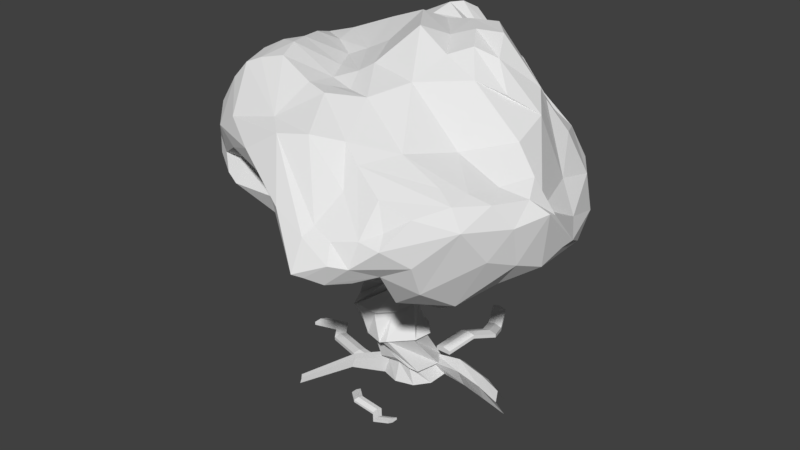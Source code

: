 # Source: Tree3.blend  (saved by Blender 2.78.0; exported with 4.5.12 LTS)
import bpy
from mathutils import Matrix  # noqa: F401  (used for matrix-valued properties, if any)

bpy.ops.wm.read_factory_settings(use_empty=True)
scene = bpy.context.scene
scene.name = 'Scene'

# ---- collections
col_collection_1 = bpy.data.collections.new('Collection 1'); scene.collection.children.link(col_collection_1)

# ---- materials (node trees are filled in below, after node groups)
mat_pien_3 = bpy.data.materials.new('Pien 3')
mat_pien_3.alpha_threshold = 0.0
mat_pien_3.use_transparent_shadow = False
mat_pien_3.roughness = 0.5
mat_korona_3 = bpy.data.materials.new('Korona 3')
mat_korona_3.alpha_threshold = 0.0
mat_korona_3.use_transparent_shadow = False
mat_korona_3.roughness = 0.5

# ---- material node trees

# ---- world
world_world = bpy.data.worlds.new('World'); scene.world = world_world
world_world.color = (0.05088, 0.05088, 0.05088)
world_world.use_sun_shadow = False
world_world.sun_shadow_jitter_overblur = 0.0
world_world.cycles.sampling_method = 'MANUAL'

# ---- meshes
me_circle = bpy.data.meshes.new('Circle')
me_circle.from_pydata([(0.4601, 9.448, 1.618), (-1.741, 10.71, 6.271), (-5.773, 7.311, 1.756), (-3.556, 9.428, -5.114), (5.685, 8.124, -2.003), (-0.961, 9.205, 5.855), (1.419, 9.377, 2.257), (0.6117, 9.12, 7.857), (6.23, 7.5, 0.5471), (5.464, 7.338, 4.589), (1.402, 9.863, -0.04538), (4.612, 8.163, -1.315), (-4.665, 8.258, 2.096), (-1.094, 8.893, 2.016), (-4.678, 9.675, 4.632), (-2.53, 9.338, -3.924), (-1.914, 9.81, -1.888), (-6.075, 8.196, -1.327), (2.679, 9.42, -3.685), (7.615, 10.54, 1.932), (1.787, 10.28, 8.238), (0.4272, 10.89, 8.044), (-6.287, 10.62, 3.858), (-4.65, 9.409, -5.694), (-6.868, 8.396, -0.5621), (-7.115, 8.622, -1.861), (-0.4244, 10.49, -5.707), (0.7004, 12.29, -5.493), (3.749, 11.64, 6.608), (-1.24, 13.21, 6.324), (-6.027, 11.16, 3.892), (-6.755, 10.81, 0.7859), (-3.403, 12.68, -4.646), (-0.5923, 14.79, -4.593), (5.518, 11.78, -2.067), (0.1199, 14.47, 2.58), (-2.034, 14.08, 1.572), (-3.51, 14.69, 2.432), (-3.738, 13.45, -1.615), (-5.408, 11.37, -3.198), (0.6527, 14.86, -2.433), (2.039, 14.05, -3.272), (2.355, 15.45, -0.4348), (-1.572, 14.95, -1.803), (-1.163, 15.14, -3.488), (-4.555, 14.08, -0.05654), (-6.266, 12.95, -1.712), (-1.011, 13.94, 3.544), (-2.735, 14.59, 4.314), (-0.1807, 13.93, 4.896), (-1.798, 11.61, -5.521), (-4.052, 11.0, -6.04), (-7.31, 10.02, -0.9418), (-6.704, 10.13, 2.398), (-0.5016, 12.99, 6.963), (5.009, 11.25, 6.457), (6.476, 11.36, 4.091), (3.117, 10.9, -4.589), (3.732, 9.897, -2.055), (0.02023, 9.328, -3.391), (-2.657, 9.827, -1.01), (-4.9, 9.073, -1.473), (-3.0, 8.561, 5.054), (-1.316, 7.303, 4.372), (-2.489, 9.348, 5.355), (3.949, 6.638, 4.233), (1.224, 8.827, 6.917), (1.705, 9.22, 4.578), (2.992, 9.062, 6.227), (0.2507, 9.15, 2.494), (-5.396, 8.495, 2.762), (5.108, 8.36, 6.117), (-5.972, 7.56, 2.238), (-5.708, 9.752, -3.726), (1.855, 12.86, -4.602), (-4.499, 13.6, 5.13), (6.762, 11.75, 2.035), (2.373, 11.62, 6.793), (-4.903, 13.59, 4.275), (2.383, 13.55, -3.59), (0.103, 8.896, 5.734), (0.2951, 8.195, 4.57), (3.308, 8.746, 7.481), (6.05, 7.638, 1.77), (-5.166, 7.529, 1.97), (-2.104, 8.744, 2.29), (-3.787, 9.815, 6.067), (-1.947, 9.448, -3.032), (-5.801, 7.447, 0.492), (1.005, 9.151, -4.134), (3.891, 9.613, -3.177), (6.583, 9.368, 4.39), (7.527, 8.966, 0.484), (4.445, 10.28, 7.421), (3.639, 10.43, 7.503), (-6.158, 10.09, 3.759), (-4.124, 12.16, 6.327), (-6.19, 7.568, 0.9401), (-6.816, 8.92, -2.865), (5.467, 10.27, -3.547), (5.683, 8.845, -3.183), (-2.824, 10.35, -5.719), (-2.661, 10.86, -5.993), (6.072, 11.55, 3.126), (5.722, 11.5, 5.286), (-6.605, 9.792, -0.6744), (-1.871, 14.47, -4.312), (3.764, 11.77, -3.755), (-0.6158, 14.75, 0.9153), (1.095, 13.83, 4.101), (1.683, 12.91, 5.878), (5.783, 12.61, 1.594), (3.748, 14.33, 1.48), (2.37, 14.93, 1.285), (-4.008, 14.61, 3.009), (-1.434, 14.34, 1.185), (-3.041, 14.27, -0.9579), (-4.841, 11.98, -2.822), (0.1732, 15.19, -1.574), (1.347, 14.5, -2.82), (-0.2961, 15.61, -0.6942), (1.473, 15.45, -1.393), (3.031, 15.18, 0.5964), (3.416, 14.11, -2.033), (5.613, 13.08, 0.01571), (4.93, 13.68, -0.9154), (1.62, 15.23, 0.1216), (4.68, 13.8, 0.8034), (3.899, 14.84, 0.2597), (3.497, 15.5, -0.5477), (2.613, 15.53, -1.502), (6.008, 10.38, -1.089), (4.95, 13.13, -1.303), (-1.709, 15.09, -0.558), (-2.533, 14.63, -2.064), (-0.4309, 14.71, -2.204), (0.418, 14.14, -3.603), (-2.299, 14.6, -3.04), (-0.9083, 15.06, -1.37), (-1.939, 14.89, -1.12), (-0.1913, 14.75, -3.054), (-1.318, 14.85, -2.619), (-3.39, 13.64, -2.74), (0.6614, 13.89, -4.339), (-0.8988, 15.12, -4.035), (-2.17, 14.65, -3.743), (-3.308, 13.32, -3.866), (-4.61, 11.63, -4.369), (-4.05, 14.48, 1.151), (-4.093, 13.6, -0.9015), (-4.44, 14.34, 3.624), (-5.582, 13.36, 1.354), (-3.405, 14.42, -0.2307), (-3.3, 14.2, 0.7148), (-4.971, 13.14, -1.783), (-4.543, 14.16, 2.001), (-6.673, 9.785, -2.36), (-6.52, 12.18, -0.6082), (-6.146, 12.64, 1.488), (-5.09, 13.23, 3.484), (-0.3, 14.19, 2.967), (0.07008, 13.81, 3.836), (-3.566, 14.42, 4.633), (-1.088, 14.07, 4.699), (-1.485, 14.05, 2.611), (-3.16, 14.77, 3.318), (-0.5849, 13.91, 4.217), (-4.071, 14.2, 4.886), (0.6754, 13.14, 6.6), (0.9621, 15.66, 1.041), (2.485, 12.37, 6.195), (2.044, 14.25, 2.827), (3.309, 12.56, 4.869), (4.324, 12.34, 3.128), (4.992, 11.85, 4.991), (6.867, 10.39, 1.586), (6.95, 9.37, -0.4296), (6.45, 8.68, -2.529), (6.055, 10.01, -2.74), (4.821, 11.38, -3.47), (0.07368, 12.92, -5.195), (-2.396, 12.37, -5.005), (-4.412, 11.3, -5.504), (-1.289, 13.9, -4.867), (-3.308, 11.57, -5.831), (-4.498, 9.808, -5.881), (-5.135, 9.853, -5.436), (-5.433, 10.09, -4.447), (-6.909, 10.01, 0.005816), (-6.367, 11.28, 2.906), (-7.017, 9.836, -1.51), (-6.907, 8.109, 0.295), (-7.024, 8.495, 1.173), (-6.394, 8.0, 1.475), (-6.291, 8.22, 2.637), (-3.142, 12.81, 6.55), (-1.8, 12.16, 7.243), (-0.6362, 11.31, 7.385), (1.95, 10.59, 7.8), (4.259, 10.73, 6.978), (6.225, 10.75, 5.424), (5.757, 11.65, 4.404), (7.059, 10.47, 3.582), (7.094, 11.28, 2.79), (2.798, 12.14, -4.356), (0.9602, 10.67, -5.357), (-0.2995, 9.929, -5.32), (2.316, 9.887, -4.494), (4.713, 10.29, -3.59), (0.0315, 9.956, -5.464), (4.887, 9.409, -2.785), (3.716, 9.919, -3.611), (-0.4911, 9.338, -4.4), (-5.712, 9.165, -4.372), (-6.506, 8.355, -2.023), (-5.819, 8.878, -3.698), (-6.196, 8.973, -3.988), (-5.212, 9.237, -4.735), (-6.574, 8.35, -2.764), (-4.521, 9.041, -4.781), (-4.63, 8.9, -4.236), (-5.081, 8.599, -3.401), (-5.812, 8.488, -3.084), (-6.395, 8.121, -0.7436), (-4.985, 12.61, 5.346), (-3.155, 11.62, 6.599), (-5.891, 9.854, 3.786), (-5.497, 11.0, 5.148), (-5.259, 10.45, 5.367), (-4.605, 10.74, 5.703), (-4.3, 10.05, 5.497), (-4.204, 10.14, 6.021), (-3.461, 10.78, 5.682), (2.737, 10.28, 7.879), (3.495, 9.484, 7.857), (5.141, 9.567, 6.619), (2.95, 9.609, 8.302), (1.806, 9.135, 8.844), (2.139, 9.015, 8.601), (2.641, 8.723, 8.139), (4.074, 9.035, 6.947), (7.242, 8.433, 2.002), (7.658, 10.74, 2.353), (6.969, 8.891, 3.187), (7.386, 8.813, 0.9536), (6.045, 7.708, 2.883), (6.844, 8.089, -1.049), (3.245, 9.753, -2.841), (0.5709, 9.515, -2.614), (4.33, 9.64, -2.427), (0.9401, 9.773, -1.914), (2.294, 9.777, -1.994), (1.892, 9.354, -2.762), (1.368, 9.122, -3.575), (-0.6025, 9.902, -0.7929), (-0.2498, 9.79, -2.168), (-1.66, 9.311, -4.638), (-5.477, 8.628, -1.41), (-1.646, 9.927, -0.9634), (-3.819, 9.468, -1.156), (-3.746, 9.349, -3.257), (-3.118, 9.611, -2.14), (-4.24, 9.377, -2.41), (-5.477, 8.667, -2.465), (-0.9286, 9.237, 1.167), (-3.057, 8.684, 2.478), (-3.962, 8.672, 0.8166), (-5.204, 7.594, 0.8382), (-4.775, 9.276, 3.243), (-3.049, 8.793, 3.816), (-1.17, 8.145, 3.16), (-3.882, 8.886, 3.767), (-3.791, 9.446, 5.083), (-2.189, 8.322, 3.352), (-2.247, 7.672, 4.457), (-0.4306, 8.701, 2.786), (-0.271, 7.75, 3.961), (-1.639, 8.913, 5.359), (3.112, 9.304, -0.6878), (4.544, 7.428, 1.583), (4.705, 6.872, 4.41), (5.012, 7.065, 3.508), (4.285, 6.981, 2.854), (2.723, 8.554, 1.972), (2.546, 7.666, 5.068), (2.139, 8.637, 3.304), (-0.1205, 9.437, 6.904), (1.898, 8.856, 7.533), (0.8037, 8.875, 6.369), (1.703, 9.173, 4.211), (2.287, 9.227, 5.403), (0.9414, 9.047, 7.425), (1.035, 8.95, 5.152), (1.526, 8.779, 5.711), (2.042, 8.914, 6.49), (2.779, 8.855, 7.116), (1.036, 8.961, 3.094), (3.951, 7.541, 5.977), (1.014e-08, -5.859e-08, -1.34), (-0.7879, -4.74e-08, -1.084), (-1.265, 0.07767, -0.3243), (-1.271, 0.02932, 0.4481), (-0.7879, 4.74e-08, 1.084), (0.003011, 0.01203, 1.339), (0.7872, 0.0002593, 1.087), (1.26, 0.006184, 0.4783), (1.275, -1.811e-08, -0.4142), (0.7879, -4.74e-08, -1.084), (-0.09447, 6.265, -1.092), (-0.6264, 6.85, -0.786), (-0.9379, 7.126, -0.03476), (-0.7665, 6.354, 0.9413), (-0.5148, 6.736, 1.143), (0.1572, 6.991, 1.325), (0.9855, 6.675, 1.224), (0.8225, 6.424, 0.5492), (0.7231, 6.578, -0.2099), (0.4599, 6.571, -0.8315), (-0.7536, 2.488, 1.954), (-0.455, 3.492, 2.11), (0.3343, 5.253, 0.863), (0.2655, 5.389, 0.4769), (0.02769, 3.448, 1.516), (-0.1283, 2.346, 2.092), (-0.6414, 2.385, 0.3375), (-1.797, 3.511, 1.402), (-0.833, 5.096, 2.247), (0.1516, 5.2, 1.876), (-1.413, 3.471, 2.129), (-1.143, 2.461, 0.9019), (1.086, 2.472, 0.6178), (-0.2496, 3.619, -0.05669), (-1.325, 5.046, 0.7587), (-1.734, 4.939, 1.42), (-0.9521, 3.902, 0.1087), (0.5817, 2.647, 0.1684), (-0.07352, 5.627, 0.4262), (0.5585, 3.958, 0.8072), (0.1561, 2.444, 2.068), (0.3561, 4.918, 1.524), (-0.9774, 3.788, 2.426), (-1.061, 2.266, 1.524), (-1.468, 4.826, 2.071), (-1.53, 3.464, 0.4665), (-0.2466, 2.842, 0.07588), (-0.8055, 5.433, 0.473), (0.327, 3.437, 0.2016), (0.9082, 2.467, 1.322), (-0.1928, 8.951, -0.7528), (-0.4605, 8.996, -0.6416), (-0.7234, 8.975, -0.1222), (-0.5247, 8.856, 0.3171), (-0.2796, 8.945, 0.4569), (-0.005791, 9.01, 0.4664), (0.2968, 8.908, 0.335), (0.478, 8.819, 0.05551), (0.5113, 8.911, -0.2151), (0.2475, 8.997, -0.6428), (0.8521, 0.7304, 0.9522), (-0.5759, 0.7482, 1.032), (-0.5785, 0.758, -0.5126), (0.9287, 0.6967, 0.002229), (0.07007, 0.906, 1.15), (-0.9128, 0.9961, 0.2733), (0.5878, 0.6874, -0.5943), (0.5881, 0.7901, 1.119), (-0.9455, 0.7783, 0.6554), (0.0, 0.6874, -0.7853), (-0.8615, 2.413, 2.05), (-0.1221, 2.316, 2.193), (-0.6997, 2.289, 0.1644), (-1.34, 2.465, 0.8225), (1.22, 2.513, 0.5292), (0.7053, 2.621, -0.01072), (0.2081, 2.458, 2.168), (-1.2, 2.126, 1.545), (-0.2175, 2.796, -0.1359), (1.077, 2.486, 1.31), (-0.359, 3.609, 2.138), (0.2486, 3.624, 1.458), (-1.918, 3.629, 1.325), (-1.515, 3.621, 2.17), (-0.1346, 3.565, -0.3943), (-0.9413, 4.056, -0.1419), (0.7872, 3.994, 0.6433), (-0.9959, 3.98, 2.507), (-1.62, 3.5, 0.2084), (0.4948, 3.341, -0.06764), (0.4708, 5.288, 0.7266), (-0.9396, 5.056, 2.328), (-1.415, 5.118, 0.5334), (0.4397, 5.362, 0.3014), (0.1864, 5.199, 1.921), (-1.87, 5.1, 1.334), (0.0183, 5.76, 0.1599), (0.4098, 4.895, 1.509), (-1.616, 4.874, 2.063), (-0.8337, 5.572, 0.2151), (0.773, 1.002, 1.352), (-1.23, 0.8722, 0.7602), (0.01205, 0.5823, -1.032), (1.113, 0.8841, 1.201), (-0.7473, 0.9905, 1.334), (-0.7408, 0.6776, -0.7195), (1.22, 0.7226, -0.05026), (0.1136, 1.265, 1.423), (-1.174, 1.08, 0.2907), (0.7727, 0.6184, -0.7881), (-0.9165, 6.467, 0.9809), (-0.6341, 6.789, 1.257), (-0.09799, 6.414, -1.187), (-0.7099, 7.033, -0.8515), (0.9895, 6.439, 0.6725), (0.8482, 6.634, -0.2102), (0.1212, 7.02, 1.456), (-1.083, 7.22, -0.07167), (0.5444, 6.75, -0.8898), (1.11, 6.708, 1.379), (-0.9407, 8.374, -0.1626), (0.4363, 8.654, -1.086), (0.657, 8.449, 0.7745), (-0.8472, 8.044, 0.5581), (-0.3799, 8.59, -1.133), (1.06, 8.269, 0.0003293), (-0.5664, 8.236, 0.9351), (-0.5307, 8.545, -0.6003), (1.037, 8.47, -0.3964), (-0.002818, 8.417, 1.06), (-4.02, 10.66, 0.06576), (-3.871, 10.68, -0.07997), (-3.862, 10.43, -0.0474), (-4.014, 10.48, 0.0933), (0.4419, 11.21, -2.25), (1.03, 11.21, -2.059), (0.4389, 10.64, -2.285), (1.055, 10.64, -2.085), (-0.9993, 10.38, 2.597), (-1.27, 10.39, 2.537), (-0.8683, 10.35, 2.534), (-0.7023, 10.33, 2.318), (-0.6137, 10.03, 2.269), (-1.339, 10.05, 2.534), (-0.9908, 10.1, 2.661), (-0.7245, 10.08, 2.536), (-0.7135, 8.045, 0.5338), (-0.2459, 8.209, -1.093), (0.9271, 8.073, 0.06097), (-0.4356, 8.213, 0.8422), (-0.7998, 8.571, -0.6801), (0.8421, 8.372, -0.3774), (0.08025, 8.328, 0.933), (-0.8085, 8.276, -0.04711), (0.3248, 8.488, -0.9359), (0.5825, 8.332, 0.6552), (-0.4129, 9.301, 1.75), (-0.2865, 9.313, 1.701), (0.09898, 8.929, 1.697), (-0.1007, 9.252, 1.646), (-0.555, 8.891, 1.975), (-0.2018, 8.948, 1.95), (-0.6452, 9.286, 1.698), (-0.8521, 8.794, 1.767), (-0.3957, 9.27, 1.779), (-0.08906, 9.184, 1.51), (-0.2703, 8.94, 1.932), (-0.6093, 9.254, 1.73), (-0.2315, 9.225, 1.704), (-0.004402, 8.925, 1.717), (-0.5763, 8.888, 1.949), (-0.8279, 8.803, 1.768), (-1.584, 9.242, -0.06769), (-1.498, 9.271, -0.4091), (-1.523, 9.129, -0.7696), (-1.892, 9.001, -0.5663), (-1.559, 9.275, 0.0274), (-1.456, 9.322, -0.3912), (-1.489, 9.155, -0.8335), (-1.937, 8.99, -0.5827), (0.5141, 9.842, -1.139), (1.044, 9.307, -1.049), (0.4373, 9.421, -1.55), (0.04992, 9.824, -1.351), (0.543, 9.917, -1.101), (0.4142, 9.373, -1.612), (1.187, 9.234, -0.9938), (-0.05529, 9.896, -1.37), (1.042, 9.076, -0.869), (-0.01837, 9.583, -1.195), (0.4243, 9.605, -0.9791), (0.437, 9.209, -1.422), (0.9788, 9.064, -0.8622), (0.02261, 9.515, -1.156), (0.4134, 9.534, -0.9637), (0.4399, 9.186, -1.363), (-0.2483, 9.037, 1.304), (0.1385, 8.907, 0.9739), (-0.1707, 8.607, 1.608), (-0.4845, 9.0, 1.249), (-0.02655, 8.968, 1.204), (0.2418, 8.61, 1.366), (-0.5726, 8.507, 1.572), (-0.8351, 8.382, 1.317), (-0.01079, 9.024, 1.201), (0.2963, 8.615, 1.374), (-0.591, 8.518, 1.576), (-0.8951, 8.383, 1.313), (-0.2621, 9.102, 1.314), (0.1783, 8.956, 0.9379), (-0.1664, 8.607, 1.627), (-0.5337, 9.061, 1.251), (-0.9466, 7.778, 0.3555), (0.05777, 7.778, -1.011), (0.8372, 7.778, 0.4497), (-0.6987, 7.778, 0.8149), (-0.4947, 7.778, -0.8342), (0.9632, 7.778, -0.08405), (-0.1261, 7.778, 1.189), (-0.8455, 7.778, -0.1338), (0.716, 7.778, -0.7706), (0.3349, 7.778, 0.9619), (-0.8487, 7.686, 0.3027), (0.106, 7.706, -0.8671), (0.7085, 7.673, 0.4487), (-0.6354, 7.705, 0.7195), (-0.3928, 7.721, -0.72), (0.844, 7.683, -0.02549), (-0.1315, 7.68, 1.079), (-0.7398, 7.66, -0.1052), (0.6637, 7.655, -0.6311), (0.258, 7.657, 0.8836), (-0.09236, 8.817, -0.1669), (2.776, 11.27, 3.278), (3.024, 11.83, 2.971), (3.368, 11.57, 2.377), (3.278, 11.27, 2.766), (0.8819, 8.029, 1.356), (1.129, 8.583, 1.049), (1.474, 8.325, 0.455), (1.384, 8.029, 0.8437), (0.769, 8.031, 1.581), (1.45, 8.031, 0.8869), (1.104, 8.782, 1.165), (1.571, 8.431, 0.3602), (1.802, 9.007, 2.019), (2.304, 9.007, 1.506), (2.049, 9.561, 1.712), (2.394, 9.302, 1.118), (1.733, 8.978, 2.175), (2.389, 8.978, 1.506), (2.056, 9.702, 1.774), (2.507, 9.364, 0.9975), (2.33, 9.857, 2.893), (2.909, 9.857, 2.303), (2.615, 10.5, 2.54), (3.012, 10.2, 1.855), (-3.407, 11.4, -3.24), (-2.853, 11.04, -3.653), (-2.549, 10.61, -3.571), (-3.102, 10.61, -3.394), (-1.496, 8.309, -2.261), (-2.05, 8.67, -1.849), (-1.193, 7.877, -2.179), (-1.745, 7.877, -2.003), (-1.531, 8.629, -1.364), (-1.226, 7.836, -1.518), (-0.9774, 8.267, -1.776), (-0.6738, 7.836, -1.694), (-0.9909, 8.303, -1.786), (-0.6524, 7.822, -1.694), (-1.608, 8.707, -1.326), (-1.268, 7.822, -1.498), (-1.996, 9.313, -2.773), (-1.692, 8.881, -2.692), (-2.55, 9.675, -2.361), (-2.245, 8.881, -2.515), (-1.999, 9.318, -2.889), (-1.605, 8.759, -2.782), (-2.717, 9.788, -2.354), (-2.322, 8.759, -2.554), (1.1, 10.48, 5.095), (1.348, 11.03, 4.788), (0.8456, 11.03, 5.066), (0.6392, 10.48, 5.321), (0.7258, 8.553, 1.764), (0.4782, 7.999, 2.071), (0.01715, 7.999, 2.298), (0.2235, 8.549, 2.042), (1.072, 9.295, 3.397), (0.57, 9.291, 3.675), (0.8247, 8.741, 3.704), (0.3636, 8.741, 3.93), (0.4803, 7.948, 2.092), (-0.05308, 7.948, 2.354), (0.7668, 8.589, 1.737), (0.1857, 8.585, 2.058), (1.143, 9.37, 3.368), (0.5476, 9.365, 3.698), (0.8495, 8.713, 3.732), (0.303, 8.713, 4.001), (4.048, 11.16, -1.143), (4.133, 10.86, -0.7045), (4.043, 10.57, -0.3158), (4.169, 10.57, -0.8495), (1.32, 8.505, -0.5801), (1.442, 7.911, -0.2868), (1.316, 7.911, 0.2469), (1.406, 8.206, -0.1418), (2.815, 9.591, -0.9962), (2.9, 9.292, -0.5578), (2.936, 8.997, -0.7028), (2.81, 8.997, -0.1691), (1.513, 7.834, -0.3333), (1.328, 7.834, 0.4496), (1.335, 8.706, -0.7636), (1.46, 8.267, -0.1206), (2.847, 9.686, -1.055), (2.955, 9.304, -0.4958), (3.001, 8.927, -0.6808), (2.84, 8.927, 0.0002125), (3.846, -0.6383, -1.241), (4.316, -0.7621, -0.5713), (4.159, -0.0003335, -0.1549), (3.827, 0.07734, -0.7514), (2.256, -0.2097, -0.5322), (2.165, 0.6368, -0.1705), (1.817, 0.8, -0.7612), (1.689, 0.3579, -1.288), (3.34, -0.3424, -0.4138), (3.02, 0.4952, -0.7382), (3.298, 0.435, -0.09963), (2.985, 0.03248, -1.241), (-3.376, -0.3727, 3.653), (-3.578, -0.3604, 3.387), (-3.287, -0.0598, 3.631), (-3.442, -0.04717, 3.473), (-1.966, 0.7311, 1.693), (-1.729, 0.7117, 1.934), (-1.865, 0.2327, 1.968), (-2.174, 0.2515, 1.56), (-3.759, -0.3949, -1.146), (-3.609, -0.4194, -1.386), (-3.543, -0.1806, -1.206), (-3.648, -0.1056, -0.9581), (-1.813, 0.2355, -1.157), (-1.657, 0.7987, -0.7321), (-2.167, 0.2932, -0.5922), (-1.906, 0.9756, -0.1482), (-0.05147, 0.1064, -6.383), (-0.04959, -0.02043, -2.043), (0.3081, 0.01976, -6.383), (0.31, -0.107, -2.043), (0.3081, -0.1534, -6.383), (0.31, -0.2802, -2.043), (-0.4111, -0.1534, -6.383), (-0.4092, -0.2802, -2.043), (-0.4111, 0.01976, -6.383), (-0.4092, -0.107, -2.043), (0.8764, 0.1732, -4.26), (1.236, 0.08659, -4.26), (1.236, -0.0866, -4.26), (0.5168, -0.0866, -4.26), (0.5168, 0.08659, -4.26), (0.4382, 0.4625, -3.193), (0.7978, 0.3759, -3.193), (0.7978, 0.2027, -3.193), (0.07862, 0.2027, -3.193), (0.07862, 0.3759, -3.193), (0.7978, -0.2603, -5.328), (0.7978, -0.4335, -5.328), (0.07862, -0.4335, -5.328), (0.07862, -0.2603, -5.328), (0.4382, -0.1737, -5.328), (1.641, 0.0612, 3.465), (-0.8775, -0.01463, 2.836), (1.588, 0.009409, 3.674), (-0.9297, -0.06642, 3.045), (1.588, -0.09417, 3.674), (-0.9297, -0.17, 3.045), (1.641, -0.146, 3.465), (-0.8775, -0.2218, 2.836), (1.693, -0.09417, 3.257), (-0.8252, -0.17, 2.627), (1.693, 0.009409, 3.257), (-0.8252, -0.06642, 2.627), (0.6443, -0.07335, 3.257), (0.592, -0.1251, 3.466), (0.592, -0.2287, 3.466), (0.6965, -0.2287, 3.049), (0.6965, -0.1251, 3.049), (-0.3039, 0.1396, 3.343), (-0.3561, 0.08776, 3.552), (-0.3561, -0.01581, 3.552), (-0.2516, -0.01581, 3.135), (-0.2516, 0.08776, 3.135), (0.9047, -0.1581, 3.805), (0.9047, -0.2617, 3.805), (1.009, -0.2617, 3.387), (1.009, -0.1581, 3.387), (0.9569, -0.1063, 3.596), (-5.9, -0.02723, -0.3033), (-2.184, 0.01793, 0.613), (-5.825, -0.1016, -0.6031), (-2.109, -0.05649, 0.3132), (-5.825, -0.2505, -0.6031), (-2.109, -0.2053, 0.3132), (-5.802, -0.1708, -0.2915), (-2.184, -0.2797, 0.613), (-5.975, -0.2505, -0.003531), (-2.259, -0.2053, 0.9128), (-5.975, -0.1016, -0.003531), (-2.259, -0.05649, 0.9128), (-4.371, -0.06645, 0.007294), (-4.296, -0.1409, -0.2925), (-4.296, -0.2897, -0.2925), (-4.446, -0.2897, 0.3071), (-4.446, -0.1409, 0.3071), (-2.692, 0.07241, 0.5953), (-2.617, -0.002012, 0.2956), (-2.617, -0.1508, 0.2956), (-2.768, -0.1508, 0.8951), (-2.768, -0.002012, 0.8951), (-4.629, 0.01744, -0.7873), (-4.629, -0.1314, -0.7873), (-4.779, -0.1314, -0.1877), (-4.779, 0.01744, -0.1877), (-4.704, 0.09185, -0.4875)], [], [(0, 69, 264), (0, 264, 254), (1, 7, 197), (2, 70, 72), (3, 219, 23), (4, 210, 100), (1, 197, 225), (2, 72, 97), (3, 23, 101), (4, 100, 246), (73, 156, 39), (74, 143, 79), (169, 120, 108), (112, 122, 113), (111, 124, 112), (169, 126, 120), (42, 121, 126), (112, 127, 122), (124, 125, 128), (42, 129, 121), (125, 123, 130), (175, 131, 124), (124, 131, 125), (131, 34, 132), (125, 132, 123), (34, 107, 41), (120, 133, 108), (40, 135, 118), (41, 136, 119), (120, 138, 133), (43, 134, 139), (40, 140, 135), (44, 137, 141), (41, 143, 136), (33, 106, 144), (44, 145, 137), (142, 146, 117), (38, 149, 116), (133, 152, 115), (45, 148, 153), (38, 154, 149), (46, 151, 45), (151, 150, 155), (156, 105, 46), (46, 157, 151), (151, 158, 150), (36, 160, 115), (37, 164, 36), (150, 162, 114), (36, 164, 160), (47, 161, 160), (37, 165, 164), (48, 163, 47), (47, 166, 161), (49, 110, 109), (150, 167, 162), (167, 29, 162), (35, 169, 108), (35, 171, 169), (28, 104, 170), (246, 177, 92), (19, 176, 175), (177, 178, 176), (27, 180, 74), (50, 181, 183), (51, 182, 184), (50, 184, 181), (182, 147, 32), (101, 185, 102), (23, 186, 185), (51, 186, 182), (182, 187, 147), (98, 156, 73), (98, 190, 156), (52, 188, 190), (53, 189, 31), (24, 193, 191), (22, 30, 53), (224, 75, 78), (224, 96, 75), (197, 21, 196), (21, 20, 54), (235, 200, 93), (55, 104, 28), (179, 204, 107), (179, 99, 204), (57, 205, 27), (208, 207, 57), (208, 211, 207), (18, 89, 207), (186, 213, 187), (23, 217, 186), (186, 217, 213), (217, 215, 213), (218, 214, 25), (23, 219, 217), (217, 221, 215), (221, 263, 222), (17, 88, 223), (194, 226, 95), (30, 227, 224), (229, 232, 225), (232, 1, 225), (20, 233, 198), (20, 236, 233), (236, 234, 233), (21, 237, 20), (7, 238, 237), (237, 238, 236), (234, 240, 235), (240, 71, 235), (242, 92, 19), (202, 243, 242), (9, 245, 243), (8, 4, 246), (58, 247, 249), (250, 248, 251), (58, 252, 247), (250, 255, 248), (16, 87, 255), (15, 3, 256), (15, 219, 3), (254, 258, 255), (15, 260, 219), (60, 259, 261), (61, 257, 263), (254, 264, 258), (13, 85, 60), (60, 265, 259), (61, 267, 257), (12, 84, 267), (12, 268, 84), (265, 269, 266), (13, 270, 85), (12, 271, 268), (62, 86, 272), (265, 273, 269), (13, 275, 270), (5, 1, 64), (245, 279, 83), (9, 280, 245), (279, 278, 11), (245, 281, 279), (6, 0, 10), (5, 286, 1), (276, 289, 81), (66, 287, 291), (80, 292, 288), (67, 290, 293), (66, 294, 287), (276, 296, 289), (6, 285, 289), (284, 297, 68), (297, 71, 240), (68, 297, 240), (290, 67, 68), (67, 284, 68), (289, 285, 67), (285, 284, 67), (296, 6, 289), (295, 82, 239), (295, 68, 82), (68, 240, 82), (287, 295, 239), (287, 294, 295), (294, 68, 295), (293, 294, 66), (293, 290, 294), (290, 68, 294), (288, 293, 66), (288, 292, 293), (292, 67, 293), (291, 238, 7), (291, 287, 238), (287, 239, 238), (286, 291, 7), (286, 66, 291), (81, 292, 80), (81, 289, 292), (289, 67, 292), (80, 286, 5), (80, 288, 286), (288, 66, 286), (1, 286, 7), (283, 285, 10), (285, 6, 10), (65, 285, 283), (65, 284, 285), (65, 297, 284), (280, 9, 65), (9, 297, 65), (283, 10, 278), (278, 279, 283), (282, 65, 279), (65, 283, 279), (279, 281, 282), (281, 65, 282), (8, 279, 11), (245, 280, 281), (280, 65, 281), (83, 279, 8), (4, 8, 11), (64, 1, 232), (277, 5, 64), (80, 5, 277), (63, 277, 64), (63, 80, 277), (276, 81, 63), (81, 80, 63), (270, 276, 63), (270, 275, 276), (64, 232, 86), (62, 64, 86), (274, 63, 62), (63, 64, 62), (269, 274, 62), (269, 273, 274), (273, 63, 274), (272, 230, 14), (272, 86, 230), (268, 272, 14), (268, 271, 272), (271, 62, 272), (85, 273, 265), (85, 270, 273), (270, 63, 273), (266, 271, 12), (266, 269, 271), (269, 62, 271), (84, 70, 2), (84, 268, 70), (268, 14, 70), (267, 88, 17), (267, 84, 88), (84, 2, 88), (257, 267, 17), (266, 267, 61), (266, 12, 267), (259, 266, 61), (259, 265, 266), (60, 85, 265), (258, 264, 60), (264, 13, 60), (257, 17, 263), (260, 263, 221), (260, 262, 263), (262, 61, 263), (261, 262, 260), (261, 259, 262), (259, 61, 262), (87, 261, 260), (87, 16, 261), (16, 60, 261), (219, 260, 220), (260, 221, 220), (255, 258, 16), (258, 60, 16), (87, 260, 15), (59, 256, 212), (59, 15, 256), (255, 87, 59), (87, 15, 59), (248, 255, 59), (254, 255, 250), (10, 254, 250), (253, 89, 18), (253, 59, 89), (59, 212, 89), (247, 253, 18), (247, 252, 253), (252, 59, 253), (251, 252, 58), (251, 248, 252), (248, 59, 252), (278, 251, 58), (278, 250, 251), (249, 90, 210), (249, 247, 90), (247, 18, 90), (210, 11, 249), (11, 58, 249), (278, 10, 250), (278, 58, 11), (11, 210, 4), (244, 241, 246), (241, 8, 246), (245, 83, 241), (83, 8, 241), (241, 243, 245), (91, 9, 243), (244, 246, 92), (92, 242, 244), (242, 241, 244), (243, 241, 242), (203, 242, 19), (91, 243, 202), (202, 242, 203), (76, 203, 19), (239, 240, 234), (239, 82, 240), (236, 239, 234), (236, 238, 239), (197, 7, 237), (234, 235, 93), (20, 237, 236), (233, 234, 94), (234, 93, 94), (21, 197, 237), (198, 94, 77), (198, 233, 94), (231, 232, 229), (231, 86, 232), (228, 231, 229), (230, 231, 228), (230, 86, 231), (226, 230, 228), (226, 14, 230), (229, 225, 96), (227, 229, 96), (228, 229, 227), (22, 228, 227), (22, 95, 228), (227, 96, 224), (226, 228, 95), (30, 22, 227), (30, 224, 78), (223, 97, 24), (223, 88, 97), (88, 2, 97), (214, 223, 24), (214, 17, 223), (222, 214, 218), (222, 263, 214), (263, 17, 214), (215, 222, 218), (215, 221, 222), (220, 221, 217), (217, 219, 220), (25, 214, 24), (216, 218, 25), (213, 218, 216), (213, 215, 218), (216, 25, 98), (187, 216, 98), (213, 216, 187), (187, 98, 73), (212, 256, 101), (256, 3, 101), (206, 212, 101), (207, 206, 209), (207, 89, 206), (89, 212, 206), (211, 18, 207), (210, 211, 208), (210, 90, 211), (90, 18, 211), (100, 210, 208), (209, 102, 26), (209, 206, 102), (206, 101, 102), (205, 209, 26), (57, 207, 205), (207, 209, 205), (99, 208, 57), (27, 205, 26), (204, 99, 27), (99, 57, 27), (100, 208, 99), (107, 204, 74), (204, 27, 74), (203, 76, 103), (56, 203, 103), (202, 203, 56), (200, 202, 56), (91, 202, 200), (56, 103, 201), (104, 201, 174), (104, 56, 201), (200, 104, 55), (200, 56, 104), (93, 200, 55), (94, 199, 28), (199, 55, 28), (94, 93, 199), (93, 55, 199), (198, 77, 168), (54, 198, 168), (54, 20, 198), (196, 21, 54), (225, 197, 196), (54, 168, 29), (195, 54, 29), (196, 54, 195), (96, 196, 195), (195, 29, 167), (75, 195, 167), (75, 96, 195), (225, 196, 96), (30, 78, 159), (53, 30, 189), (192, 22, 53), (194, 95, 192), (95, 22, 192), (191, 194, 192), (191, 193, 194), (31, 189, 158), (189, 30, 158), (188, 53, 31), (192, 188, 52), (192, 53, 188), (25, 192, 52), (25, 191, 192), (190, 105, 156), (190, 188, 105), (188, 31, 105), (24, 191, 25), (98, 25, 190), (25, 52, 190), (187, 73, 147), (186, 187, 182), (185, 186, 51), (102, 185, 51), (32, 147, 146), (181, 184, 32), (184, 182, 32), (26, 184, 50), (26, 102, 184), (102, 51, 184), (183, 106, 33), (183, 181, 106), (181, 32, 106), (180, 183, 33), (180, 27, 183), (27, 50, 183), (26, 50, 27), (74, 180, 143), (180, 33, 143), (179, 107, 34), (178, 179, 34), (99, 179, 178), (177, 99, 178), (100, 99, 177), (246, 100, 177), (131, 178, 34), (176, 178, 131), (92, 177, 176), (175, 176, 131), (92, 176, 19), (19, 175, 76), (103, 76, 111), (173, 103, 111), (201, 103, 173), (172, 201, 173), (172, 174, 201), (170, 174, 172), (170, 104, 174), (173, 111, 112), (171, 173, 112), (171, 172, 173), (109, 172, 171), (169, 171, 113), (171, 112, 113), (110, 172, 109), (110, 170, 172), (109, 171, 35), (168, 77, 110), (110, 49, 168), (163, 29, 49), (29, 168, 49), (48, 29, 163), (162, 29, 48), (161, 166, 109), (166, 49, 109), (47, 163, 166), (163, 49, 166), (164, 165, 47), (165, 48, 47), (160, 109, 35), (160, 161, 109), (164, 47, 160), (114, 165, 37), (114, 162, 165), (162, 48, 165), (115, 160, 108), (160, 35, 108), (159, 78, 150), (150, 158, 159), (158, 30, 159), (151, 157, 158), (157, 31, 158), (46, 105, 157), (105, 31, 157), (39, 156, 46), (155, 114, 37), (155, 150, 114), (148, 155, 37), (148, 45, 155), (45, 151, 155), (149, 154, 45), (154, 46, 45), (153, 148, 36), (148, 37, 36), (115, 153, 36), (115, 152, 153), (152, 45, 153), (117, 154, 38), (117, 39, 154), (39, 46, 154), (116, 152, 133), (116, 149, 152), (149, 45, 152), (147, 73, 39), (117, 147, 39), (117, 146, 147), (137, 146, 142), (137, 145, 146), (145, 32, 146), (144, 145, 44), (144, 106, 145), (106, 32, 145), (136, 144, 44), (136, 143, 144), (143, 33, 144), (142, 117, 38), (134, 142, 38), (141, 134, 43), (141, 137, 134), (137, 142, 134), (135, 141, 43), (135, 140, 141), (140, 44, 141), (139, 116, 133), (139, 134, 116), (134, 38, 116), (133, 138, 139), (138, 43, 139), (119, 140, 40), (119, 136, 140), (136, 44, 140), (118, 138, 120), (118, 135, 138), (135, 43, 138), (108, 133, 115), (41, 107, 79), (107, 74, 79), (123, 132, 41), (132, 34, 41), (125, 131, 132), (111, 175, 124), (130, 119, 40), (130, 123, 119), (123, 41, 119), (121, 130, 40), (121, 129, 130), (129, 125, 130), (128, 129, 42), (128, 125, 129), (122, 128, 42), (122, 127, 128), (127, 124, 128), (126, 118, 120), (126, 121, 118), (121, 40, 118), (112, 124, 127), (113, 126, 169), (113, 122, 126), (122, 42, 126), (76, 175, 111), (79, 143, 41), (78, 167, 150), (78, 75, 167), (77, 170, 110), (77, 94, 170), (94, 28, 170), (101, 23, 185), (97, 193, 24), (97, 72, 193), (72, 194, 193), (235, 71, 200), (71, 91, 200), (72, 226, 194), (72, 70, 226), (70, 14, 226), (71, 9, 91), (0, 254, 10), (264, 275, 13), (264, 69, 275), (69, 276, 275), (71, 297, 9), (69, 296, 276), (69, 0, 296), (0, 6, 296), (391, 315, 314, 388), (392, 312, 311, 389), (393, 309, 308, 390), (394, 316, 315, 391), (395, 313, 312, 392), (396, 310, 309, 393), (397, 317, 316, 394), (388, 314, 313, 395), (389, 311, 310, 396), (390, 308, 317, 397), (400, 330, 347, 407), (372, 331, 346, 377), (382, 332, 345, 387), (399, 324, 344, 406), (370, 325, 343, 376), (380, 326, 342, 386), (398, 318, 341, 405), (368, 319, 340, 375), (378, 320, 339, 385), (407, 347, 338, 404), (377, 346, 337, 374), (387, 345, 336, 384), (406, 344, 335, 403), (376, 343, 334, 373), (386, 342, 333, 383), (405, 341, 329, 402), (375, 340, 328, 371), (385, 339, 327, 381), (404, 338, 323, 401), (374, 337, 322, 369), (384, 336, 321, 379), (403, 335, 330, 400), (373, 334, 331, 372), (383, 333, 332, 382), (402, 329, 324, 399), (371, 328, 325, 370), (381, 327, 326, 380), (401, 323, 318, 398), (369, 322, 319, 368), (379, 321, 320, 378), (421, 352, 351, 418), (422, 349, 348, 419), (423, 356, 355, 420), (459, 443, 442, 458), (475, 429, 428, 474), (426, 357, 356, 423), (457, 439, 440, 456), (418, 351, 350, 425), (484, 435, 433, 482), (454, 436, 438, 455), (305, 358, 365, 304), (636, 635, 634, 633), (299, 360, 367, 298), (306, 361, 358, 305), (303, 362, 359, 302), (644, 643, 640, 641), (629, 627, 620, 621), (304, 365, 362, 303), (301, 366, 363, 300), (298, 367, 364, 307), (323, 369, 368, 318), (329, 371, 370, 324), (335, 373, 372, 330), (338, 374, 369, 323), (341, 375, 371, 329), (344, 376, 373, 335), (347, 377, 374, 338), (318, 368, 375, 341), (324, 370, 376, 344), (330, 372, 377, 347), (322, 379, 378, 319), (328, 381, 380, 325), (334, 383, 382, 331), (337, 384, 379, 322), (340, 385, 381, 328), (343, 386, 383, 334), (346, 387, 384, 337), (319, 378, 385, 340), (325, 380, 386, 343), (331, 382, 387, 346), (332, 390, 397, 345), (326, 389, 396, 342), (320, 388, 395, 339), (345, 397, 394, 336), (342, 396, 393, 333), (339, 395, 392, 327), (336, 394, 391, 321), (333, 393, 390, 332), (327, 392, 389, 326), (321, 391, 388, 320), (358, 401, 398, 365), (359, 402, 399, 366), (360, 403, 400, 367), (361, 404, 401, 358), (362, 405, 402, 359), (363, 406, 403, 360), (364, 407, 404, 361), (365, 398, 405, 362), (366, 399, 406, 363), (367, 400, 407, 364), (315, 412, 417, 314), (308, 410, 416, 317), (311, 408, 415, 310), (314, 417, 414, 313), (317, 416, 413, 316), (310, 415, 411, 309), (313, 414, 409, 312), (316, 413, 412, 315), (309, 411, 410, 308), (312, 409, 408, 311), (453, 420, 427, 450), (452, 419, 426, 449), (451, 418, 425, 448), (450, 427, 424, 447), (449, 426, 423, 446), (448, 425, 422, 445), (447, 424, 421, 444), (446, 423, 420, 453), (445, 422, 419, 452), (444, 421, 418, 451), (431, 428, 429, 430), (476, 430, 429, 475), (477, 431, 430, 476), (474, 428, 431, 477), (434, 432, 433, 435), (485, 432, 434, 483), (483, 434, 435, 484), (482, 433, 432, 485), (442, 436, 437, 441), (443, 438, 436, 442), (440, 439, 438, 443), (455, 438, 439, 457), (460, 437, 436, 454), (458, 442, 441, 461), (461, 441, 437, 460), (456, 440, 443, 459), (353, 354, 530), (510, 444, 451, 517), (511, 445, 452, 518), (553, 551, 531, 532), (513, 447, 444, 510), (577, 575, 556, 555), (617, 615, 599, 602), (516, 450, 447, 513), (517, 451, 448, 514), (518, 452, 449, 515), (597, 595, 580, 579), (467, 456, 459, 464), (469, 461, 460, 465), (468, 458, 461, 469), (465, 460, 454, 462), (466, 455, 457, 463), (462, 454, 455, 466), (463, 457, 456, 467), (464, 459, 458, 468), (508, 464, 468, 504), (507, 463, 467, 503), (506, 462, 466, 502), (502, 466, 463, 507), (509, 465, 462, 506), (504, 468, 469, 505), (505, 469, 465, 509), (503, 467, 464, 508), (350, 470, 473, 425), (425, 473, 472, 422), (422, 472, 471, 349), (349, 471, 470, 350), (470, 474, 477, 473), (473, 477, 476, 472), (472, 476, 475, 471), (471, 475, 474, 470), (488, 478, 481, 487), (489, 480, 479, 486), (487, 481, 480, 489), (486, 479, 478, 488), (478, 482, 485, 481), (480, 483, 484, 479), (481, 485, 483, 480), (479, 484, 482, 478), (490, 486, 488, 492), (491, 487, 489, 493), (493, 489, 486, 490), (492, 488, 487, 491), (357, 492, 491, 348), (419, 493, 490, 426), (348, 491, 493, 419), (426, 490, 492, 357), (420, 499, 496, 427), (421, 501, 497, 352), (424, 500, 501, 421), (352, 497, 494, 353), (354, 498, 495, 355), (353, 494, 498, 354), (355, 495, 499, 420), (427, 496, 500, 424), (499, 503, 508, 496), (501, 505, 509, 497), (500, 504, 505, 501), (497, 509, 506, 494), (498, 502, 507, 495), (494, 506, 502, 498), (495, 507, 503, 499), (496, 508, 504, 500), (529, 519, 516, 526), (528, 518, 515, 525), (527, 517, 514, 524), (526, 516, 513, 523), (525, 515, 512, 522), (524, 514, 511, 521), (523, 513, 510, 520), (522, 512, 519, 529), (521, 511, 518, 528), (520, 510, 517, 527), (409, 520, 527, 408), (411, 521, 528, 410), (413, 522, 529, 412), (414, 523, 520, 409), (415, 524, 521, 411), (416, 525, 522, 413), (417, 526, 523, 414), (408, 527, 524, 415), (410, 528, 525, 416), (412, 529, 526, 417), (356, 530, 354, 355), (357, 530, 356), (349, 350, 530), (348, 349, 530), (357, 348, 530), (350, 351, 530), (351, 352, 530), (352, 353, 530), (534, 533, 532, 531), (554, 553, 532, 533), (551, 552, 534, 531), (552, 554, 533, 534), (512, 446, 537, 538), (519, 512, 538, 535), (446, 453, 536, 537), (453, 519, 535, 536), (538, 537, 542, 540), (535, 538, 540, 539), (537, 536, 541, 542), (536, 535, 539, 541), (540, 542, 546, 544), (539, 540, 544, 543), (542, 541, 545, 546), (541, 539, 543, 545), (544, 546, 550, 548), (543, 544, 548, 547), (546, 545, 549, 550), (545, 543, 547, 549), (548, 550, 554, 552), (547, 548, 552, 551), (550, 549, 553, 554), (549, 547, 551, 553), (558, 555, 556, 557), (575, 576, 557, 556), (578, 577, 555, 558), (576, 578, 558, 557), (568, 570, 562, 561), (570, 569, 560, 562), (567, 568, 561, 559), (569, 567, 559, 560), (448, 445, 565, 563), (445, 511, 566, 565), (514, 448, 563, 564), (511, 514, 564, 566), (563, 565, 567, 569), (565, 566, 568, 567), (564, 563, 569, 570), (566, 564, 570, 568), (561, 562, 574, 572), (562, 560, 573, 574), (559, 561, 572, 571), (560, 559, 571, 573), (572, 574, 578, 576), (574, 573, 577, 578), (571, 572, 576, 575), (573, 571, 575, 577), (579, 580, 581, 582), (598, 597, 579, 582), (595, 596, 581, 580), (596, 598, 582, 581), (450, 516, 585, 586), (453, 450, 586, 583), (516, 519, 584, 585), (519, 453, 583, 584), (594, 592, 590, 588), (593, 594, 588, 587), (592, 591, 589, 590), (591, 593, 587, 589), (584, 583, 593, 591), (585, 584, 591, 592), (583, 586, 594, 593), (586, 585, 592, 594), (588, 590, 598, 596), (587, 588, 596, 595), (590, 589, 597, 598), (589, 587, 595, 597), (602, 599, 600, 601), (618, 617, 602, 601), (615, 616, 600, 599), (616, 618, 601, 600), (446, 512, 605, 606), (449, 446, 606, 603), (512, 515, 604, 605), (515, 449, 603, 604), (614, 612, 610, 608), (613, 614, 608, 607), (612, 611, 609, 610), (611, 613, 607, 609), (604, 603, 613, 611), (605, 604, 611, 612), (603, 606, 614, 613), (606, 605, 612, 614), (608, 610, 618, 616), (607, 608, 616, 615), (610, 609, 617, 618), (609, 607, 615, 617), (630, 628, 622, 619), (628, 629, 621, 622), (364, 361, 624, 625), (307, 364, 625, 626), (361, 306, 623, 624), (625, 624, 629, 628), (626, 625, 628, 630), (624, 623, 627, 629), (637, 636, 633, 631), (635, 638, 632, 634), (366, 301, 638, 635), (302, 359, 636, 637), (359, 366, 635, 636), (645, 646, 642, 639), (646, 644, 641, 642), (363, 360, 644, 646), (300, 363, 646, 645), (360, 299, 643, 644), (662, 648, 650, 663), (663, 650, 652, 664), (650, 648, 656, 654, 652), (665, 654, 656, 666), (666, 656, 648, 662), (670, 661, 657, 671), (669, 660, 661, 670), (667, 658, 659, 668), (671, 657, 658, 667), (661, 666, 662, 657), (660, 665, 666, 661), (658, 663, 664, 659), (657, 662, 663, 658), (647, 671, 667, 649), (649, 667, 668, 651), (653, 669, 670, 655), (655, 670, 671, 647), (689, 673, 675, 690), (690, 675, 677, 691), (675, 673, 683, 681, 679, 677), (692, 681, 683, 693), (693, 683, 673, 689), (672, 674, 676, 678, 680, 682), (697, 688, 684, 698), (696, 687, 688, 697), (694, 685, 686, 695), (698, 684, 685, 694), (688, 693, 689, 684), (687, 692, 693, 688), (685, 690, 691, 686), (684, 689, 690, 685), (672, 698, 694, 674), (674, 694, 695, 676), (680, 696, 697, 682), (682, 697, 698, 672), (647, 649, 651, 653, 655), (716, 700, 702, 717), (717, 702, 704, 718), (702, 700, 710, 708, 706, 704), (719, 708, 710, 720), (720, 710, 700, 716), (699, 701, 703, 705, 707, 709), (724, 715, 711, 725), (723, 714, 715, 724), (721, 712, 713, 722), (725, 711, 712, 721), (715, 720, 716, 711), (714, 719, 720, 715), (712, 717, 718, 713), (711, 716, 717, 712), (699, 725, 721, 701), (701, 721, 722, 703), (707, 723, 724, 709), (709, 724, 725, 699)])
me_circle.polygons.foreach_set('material_index', [1, 1, 1, 1, 1, 1, 1, 1, 1, 1, 1, 1, 1, 1, 1, 1, 1, 1, 1, 1, 1, 1, 1, 1, 1, 1, 1, 1, 1, 1, 1, 1, 1, 1, 1, 1, 1, 1, 1, 1, 1, 1, 1, 1, 1, 1, 1, 1, 1, 1, 1, 1, 1, 1, 1, 1, 1, 1, 1, 1, 1, 1, 1, 1, 1, 1, 1, 1, 1, 1, 1, 1, 1, 1, 1, 1, 1, 1, 1, 1, 1, 1, 1, 1, 1, 1, 1, 1, 1, 1, 1, 1, 1, 1, 1, 1, 1, 1, 1, 1, 1, 1, 1, 1, 1, 1, 1, 1, 1, 1, 1, 1, 1, 1, 1, 1, 1, 1, 1, 1, 1, 1, 1, 1, 1, 1, 1, 1, 1, 1, 1, 1, 1, 1, 1, 1, 1, 1, 1, 1, 1, 1, 1, 1, 1, 1, 1, 1, 1, 1, 1, 1, 1, 1, 1, 1, 1, 1, 1, 1, 1, 1, 1, 1, 1, 1, 1, 1, 1, 1, 1, 1, 1, 1, 1, 1, 1, 1, 1, 1, 1, 1, 1, 1, 1, 1, 1, 1, 1, 1, 1, 1, 1, 1, 1, 1, 1, 1, 1, 1, 1, 1, 1, 1, 1, 1, 1, 1, 1, 1, 1, 1, 1, 1, 1, 1, 1, 1, 1, 1, 1, 1, 1, 1, 1, 1, 1, 1, 1, 1, 1, 1, 1, 1, 1, 1, 1, 1, 1, 1, 1, 1, 1, 1, 1, 1, 1, 1, 1, 1, 1, 1, 1, 1, 1, 1, 1, 1, 1, 1, 1, 1, 1, 1, 1, 1, 1, 1, 1, 1, 1, 1, 1, 1, 1, 1, 1, 1, 1, 1, 1, 1, 1, 1, 1, 1, 1, 1, 1, 1, 1, 1, 1, 1, 1, 1, 1, 1, 1, 1, 1, 1, 1, 1, 1, 1, 1, 1, 1, 1, 1, 1, 1, 1, 1, 1, 1, 1, 1, 1, 1, 1, 1, 1, 1, 1, 1, 1, 1, 1, 1, 1, 1, 1, 1, 1, 1, 1, 1, 1, 1, 1, 1, 1, 1, 1, 1, 1, 1, 1, 1, 1, 1, 1, 1, 1, 1, 1, 1, 1, 1, 1, 1, 1, 1, 1, 1, 1, 1, 1, 1, 1, 1, 1, 1, 1, 1, 1, 1, 1, 1, 1, 1, 1, 1, 1, 1, 1, 1, 1, 1, 1, 1, 1, 1, 1, 1, 1, 1, 1, 1, 1, 1, 1, 1, 1, 1, 1, 1, 1, 1, 1, 1, 1, 1, 1, 1, 1, 1, 1, 1, 1, 1, 1, 1, 1, 1, 1, 1, 1, 1, 1, 1, 1, 1, 1, 1, 1, 1, 1, 1, 1, 1, 1, 1, 1, 1, 1, 1, 1, 1, 1, 1, 1, 1, 1, 1, 1, 1, 1, 1, 1, 1, 1, 1, 1, 1, 1, 1, 1, 1, 1, 1, 1, 1, 1, 1, 1, 1, 1, 1, 1, 1, 1, 1, 1, 1, 1, 1, 1, 1, 1, 1, 1, 1, 1, 1, 1, 1, 1, 1, 1, 1, 1, 1, 1, 1, 1, 1, 1, 1, 1, 1, 1, 1, 1, 1, 1, 1, 1, 1, 1, 1, 1, 1, 1, 1, 1, 1, 1, 1, 1, 1, 1, 1, 1, 1, 1, 1, 1, 1, 1, 1, 1, 1, 1, 1, 1, 1, 1, 1, 1, 1, 1, 1, 1, 1, 1, 1, 1, 1, 1, 1, 1, 1, 1, 1, 1, 1, 1, 1, 1, 1, 1, 1, 1, 1, 1, 1, 1, 1, 1, 1, 1, 1, 1, 1, 1, 1, 1, 1, 1, 0, 0, 0, 0, 0, 0, 0, 0, 0, 0, 0, 0, 0, 0, 0, 0, 0, 0, 0, 0, 0, 0, 0, 0, 0, 0, 0, 0, 0, 0, 0, 0, 0, 0, 0, 0, 0, 0, 0, 0, 0, 0, 0, 0, 0, 0, 0, 0, 0, 0, 0, 0, 0, 0, 0, 0, 0, 0, 0, 0, 0, 0, 0, 0, 0, 0, 0, 0, 0, 0, 0, 0, 0, 0, 0, 0, 0, 0, 0, 0, 0, 0, 0, 0, 0, 0, 0, 0, 0, 0, 0, 0, 0, 0, 0, 0, 0, 0, 0, 0, 0, 0, 0, 0, 0, 0, 0, 0, 0, 0, 0, 0, 0, 0, 0, 0, 0, 0, 0, 0, 0, 0, 0, 0, 0, 0, 0, 0, 0, 0, 0, 0, 0, 0, 0, 0, 0, 0, 0, 0, 0, 0, 0, 0, 0, 0, 0, 0, 0, 0, 0, 0, 0, 0, 0, 0, 0, 0, 0, 0, 0, 0, 0, 0, 0, 0, 0, 0, 0, 0, 0, 0, 0, 0, 0, 0, 0, 0, 0, 0, 0, 0, 0, 0, 0, 0, 0, 0, 0, 0, 0, 0, 0, 0, 0, 0, 0, 0, 0, 0, 0, 0, 0, 0, 0, 0, 0, 0, 0, 0, 0, 0, 0, 0, 0, 0, 0, 0, 0, 0, 0, 0, 0, 0, 0, 0, 0, 0, 0, 0, 0, 0, 0, 0, 0, 0, 0, 0, 0, 0, 0, 0, 0, 0, 0, 0, 0, 0, 0, 0, 0, 0, 0, 0, 0, 0, 0, 0, 0, 0, 0, 0, 0, 0, 0, 0, 0, 0, 0, 0, 0, 0, 0, 0, 0, 0, 0, 0, 0, 0, 0, 0, 0, 0, 0, 0, 0, 0, 0, 0, 0, 0, 0, 0, 0, 0, 0, 0, 0, 0, 0, 0, 0, 0, 0, 0, 0, 0, 0, 0, 0, 0, 0, 0, 0, 0, 0, 0, 0, 0, 0, 0, 0, 0, 0, 0, 0, 0, 0, 0, 0, 0, 0, 0, 0, 0, 0, 0, 0, 0, 0, 0, 0, 0, 0, 0, 0, 0, 0, 0, 0, 0, 0, 0, 0, 0, 0, 0, 0, 0, 0, 0, 0, 0, 0, 0, 0, 0, 0, 0, 0, 0, 0, 0, 0, 0, 0, 0, 0, 0, 0, 0, 0, 0, 0, 0, 0, 0, 0, 0, 0])
me_circle.materials.append(mat_pien_3)
me_circle.materials.append(mat_korona_3)
me_circle.use_remesh_preserve_volume = False
me_circle.use_remesh_preserve_attributes = False
me_circle.use_mirror_vertex_groups = False
me_circle.update()

# ---- objects
ob_circle = bpy.data.objects.new('Circle', me_circle)

# ---- transforms, parenting, visibility, modifiers, constraints
ob_circle.location = (0.0, 0.0, 0.0)
ob_circle.rotation_euler = (1.571, -0.0, 0.0)
ob_circle.scale = (0.5179, 0.5179, 0.5179)
ob_circle.lineart.crease_threshold = 0.0

# ---- collection membership
col_collection_1.objects.link(ob_circle)

# ---- scene / render settings (as saved in the file)
scene.frame_start = 1; scene.frame_end = 250; scene.frame_set(1)
scene.render.engine = 'BLENDER_EEVEE_NEXT'
scene.render.resolution_percentage = 50
scene.render.dither_intensity = 0.0
scene.cycles.use_denoising = False
scene.cycles.samples = 128
scene.cycles.sampling_pattern = 'TABULATED_SOBOL'
scene.cycles.light_sampling_threshold = 0.0
scene.cycles.use_adaptive_sampling = False
scene.cycles.use_light_tree = False
scene.cycles.blur_glossy = 0.0
scene.cycles.sample_clamp_indirect = 0.0
scene.view_settings.view_transform = 'Standard'
bpy.context.view_layer.update()

# ---- added for rendering (the .blend has no active camera and no usable light): camera, sun
cam_auto = bpy.data.cameras.new('AutoCamera')
cam_auto.lens = 50.0
cam_auto.sensor_width = 36.0
cam_auto.clip_end = 1000.0
ob_auto_camera = bpy.data.objects.new('AutoCamera', cam_auto)
scene.collection.objects.link(ob_auto_camera)
ob_auto_camera.location = (12.998, -16.1271, 14.184)
ob_auto_camera.rotation_euler = (1.09748, -7.21219e-08, 0.694738)
scene.camera = ob_auto_camera
light_auto_sun = bpy.data.lights.new('AutoSun', 'SUN')
light_auto_sun.energy = 3.0
light_auto_sun.angle = 0.0523599
ob_auto_sun = bpy.data.objects.new('AutoSun', light_auto_sun)
scene.collection.objects.link(ob_auto_sun)
ob_auto_sun.rotation_euler = (0.872665, 0.174533, 0.523599)
bpy.context.view_layer.update()
